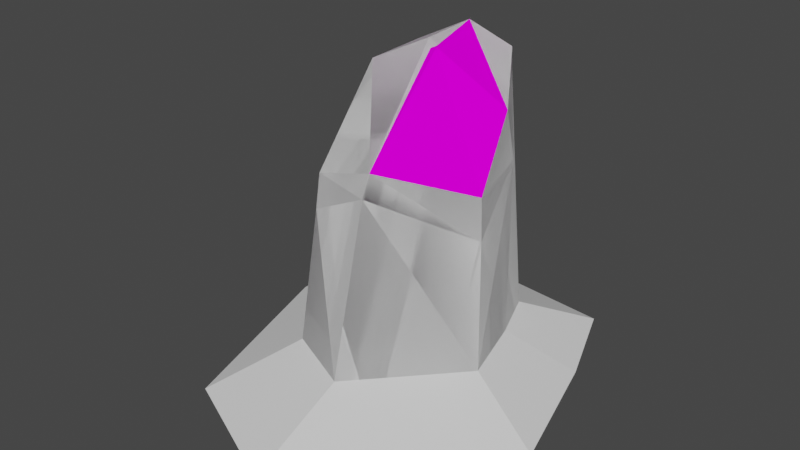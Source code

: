 # Source: Island_set_03.blend  (saved by Blender 3.6.13; exported with 4.5.12 LTS)
import bpy
from mathutils import Matrix  # noqa: F401  (used for matrix-valued properties, if any)

bpy.ops.wm.read_factory_settings(use_empty=True)
scene = bpy.context.scene
scene.name = 'Scene'

# ---- collections
col_collection = bpy.data.collections.new('Collection'); scene.collection.children.link(col_collection)

# ---- images (referenced by path relative to the original .blend; pixels are not part of the script)
import os
ASSET_DIR = os.environ.get("B2B_ASSET_DIR", "")  # directory of the original .blend (textures are referenced by path, not embedded)
HERE = os.path.dirname(os.path.abspath(__file__))  # packed textures are extracted next to this script under _unpacked/

def load_image(name, relpath, width, height, colorspace="sRGB"):
    """Load a texture the original file referenced (path relative to the .blend, or extracted next to this script)."""
    p = next((c for c in (os.path.join(HERE, relpath), os.path.join(ASSET_DIR, relpath)) if relpath and os.path.exists(c)), "")
    if p:
        img = bpy.data.images.load(p, check_existing=True)
        img.name = name
    else:  # same state as the original file: an image datablock whose file is absent (Cycles renders it pink)
        img = bpy.data.images.new(name, width, height)
        img.source = "FILE"
        img.filepath = "//" + (relpath or name)
    img.colorspace_settings.name = colorspace
    return img
img_islande_gradient_03 = load_image('Islande_gradient_03', '', 256, 256, 'sRGB')

# ---- materials (node trees are filled in below, after node groups)
mat_02 = bpy.data.materials.new('02')
mat_02.use_transparent_shadow = False
mat_01 = bpy.data.materials.new('01')
mat_01.use_transparent_shadow = False
mat_03 = bpy.data.materials.new('03')
mat_03.alpha_threshold = 0.0
mat_03.use_transparent_shadow = False
mat_03.roughness = 0.5
mat_03.line_color = (0.0, 0.0, 0.0, 1.0)

# ---- material node trees
mat_02.use_nodes = True; mat_02.node_tree.nodes.clear()
_N = mat_02.node_tree.nodes; _L = mat_02.node_tree.links
n0 = _N.new('ShaderNodeOutputMaterial'); n0.name = 'Material Output'; n0.location = (300, 300)
n1 = _N.new('ShaderNodeBsdfPrincipled'); n1.name = 'Principled BSDF'; n1.location = (-252, 495)
n1.distribution = 'GGX'
n1.subsurface_method = 'RANDOM_WALK_SKIN'
n1.inputs[2].default_value = 0.0
n1.inputs[3].default_value = 1.45
n1.inputs[13].default_value = 0.0
n1.inputs[27].default_value = (0.0, 0.0, 0.0, 1.0)
n1.inputs[28].default_value = 1.0
n2 = _N.new('ShaderNodeTexImage'); n2.name = 'Image Texture'; n2.location = (-1055, 462)
n2.image = img_islande_gradient_03
n3 = _N.new('ShaderNodeMix'); n3.name = 'Mix.001'; n3.location = (-715, 635)
n3.data_type = 'RGBA'
n3.blend_type = 'MULTIPLY'
n3.inputs[0].default_value = 1.0
n3.inputs[6].default_value = (1.0, 1.0, 1.0, 1.0)
_L.new(n3.outputs[2], n1.inputs[0])
_L.new(n2.outputs[0], n3.inputs[7])
_L.new(n1.outputs[0], n0.inputs[0])
n0.is_active_output = True
mat_01.use_nodes = True; mat_01.node_tree.nodes.clear()
_N = mat_01.node_tree.nodes; _L = mat_01.node_tree.links
n0 = _N.new('ShaderNodeOutputMaterial'); n0.name = 'Material Output'; n0.location = (438, 298)
n1 = _N.new('ShaderNodeBsdfPrincipled'); n1.name = 'Principled BSDF'; n1.location = (-103, 300)
n1.distribution = 'GGX'
n1.subsurface_method = 'RANDOM_WALK_SKIN'
n1.inputs[2].default_value = 0.0
n1.inputs[3].default_value = 1.45
n1.inputs[13].default_value = 0.0
n1.inputs[27].default_value = (0.0, 0.0, 0.0, 1.0)
n1.inputs[28].default_value = 1.0
n2 = _N.new('ShaderNodeTexImage'); n2.name = 'Image Texture'; n2.location = (-905, 267)
n2.image = img_islande_gradient_03
n3 = _N.new('ShaderNodeMix'); n3.name = 'Mix.001'; n3.location = (-566, 441)
n3.data_type = 'RGBA'
n3.blend_type = 'MULTIPLY'
n3.inputs[0].default_value = 1.0
n3.inputs[6].default_value = (1.0, 1.0, 1.0, 1.0)
_L.new(n3.outputs[2], n1.inputs[0])
_L.new(n1.outputs[0], n0.inputs[0])
_L.new(n2.outputs[0], n3.inputs[7])
n0.is_active_output = True
mat_03.use_nodes = True; mat_03.node_tree.nodes.clear()
_N = mat_03.node_tree.nodes; _L = mat_03.node_tree.links
n0 = _N.new('ShaderNodeOutputMaterial'); n0.name = 'Material Output'; n0.location = (300, 300)
n1 = _N.new('ShaderNodeBsdfPrincipled'); n1.name = 'Principled BSDF'; n1.location = (10, 300)
n1.distribution = 'GGX'
n1.subsurface_method = 'RANDOM_WALK_SKIN'
n1.inputs[3].default_value = 1.45
n1.inputs[27].default_value = (0.0, 0.0, 0.0, 1.0)
n1.inputs[28].default_value = 1.0
_L.new(n1.outputs[0], n0.inputs[0])
n0.is_active_output = True

# ---- world
world_world = bpy.data.worlds.new('World'); scene.world = world_world
world_world.use_nodes = True; world_world.node_tree.nodes.clear()
_N = world_world.node_tree.nodes; _L = world_world.node_tree.links
n0 = _N.new('ShaderNodeOutputWorld'); n0.name = 'World Output'; n0.location = (300, 300)
n1 = _N.new('ShaderNodeBackground'); n1.name = 'Background'; n1.location = (10, 300)
n1.inputs[0].default_value = (0.05088, 0.05088, 0.05088, 1.0)
_L.new(n1.outputs[0], n0.inputs[0])
n0.is_active_output = True
world_world.color = (0.05088, 0.05088, 0.05088)
world_world.use_sun_shadow = False
world_world.sun_shadow_jitter_overblur = 0.0

# ---- meshes
me_cube_001 = bpy.data.meshes.new('Cube.001')
me_cube_001.from_pydata([(-0.7986, -1.762, -1.0), (-0.7519, -1.417, 1.076), (-1.234, 0.6174, -1.0), (-1.118, 0.8188, 2.039), (1.22, -0.9624, -1.0), (0.9341, -0.6069, 0.9795), (0.7079, 0.6152, -1.0), (0.2815, 0.825, 2.221), (-0.4147, 0.7327, -1.0), (-0.4248, 0.9286, 2.392), (0.1002, -2.171, -1.0), (-0.01609, -1.4, 1.272), (0.6966, 0.3465, 1.054), (-1.227, 0.05041, 1.769), (0.679, 0.201, 1.712), (-0.7733, -1.468, 0.6351), (-1.12, 0.8149, 1.662), (0.2947, 0.818, 2.009), (0.9947, -0.6706, 0.4719), (-1.213, -0.3938, -1.0), (0.9639, -0.04808, -1.0), (-0.0207, -1.515, 1.0), (-0.4243, 0.9127, 2.207), (-1.226, 0.05965, 1.954), (-0.2986, 0.1286, 2.267)], [], [(3, 23, 24, 9), (22, 9, 7, 17), (0, 15, 13, 19), (21, 11, 1, 15), (24, 11, 5, 14), (5, 18, 12, 14), (14, 12, 17, 7), (18, 5, 11, 21), (16, 3, 9, 22), (12, 18, 4, 20), (23, 3, 16, 13), (19, 13, 16, 2), (17, 12, 20, 6), (23, 1, 11, 24), (2, 16, 22, 8), (4, 18, 21, 10), (9, 24, 14, 7), (10, 21, 15, 0), (8, 22, 17, 6), (1, 23, 13, 15)])
me_cube_001.polygons.foreach_set('material_index', [0, 0, 1, 0, 0, 0, 0, 0, 0, 1, 0, 1, 1, 0, 1, 1, 0, 1, 1, 0])
_uv = me_cube_001.uv_layers.new(name='UVMap')
_uv.uv.foreach_set('vector', [0.7013, 0.4356, 0.7831, 0.5159, 0.6765, 0.5466, 0.6192, 0.4424, 0.4665, 0.5909, 0.4393, 0.5843, 0.4906, 0.4869, 0.5222, 0.4926, 0.5427, 0.4356, 0.5693, 0.1857, 0.7932, 1.096e-09, 0.7551, 0.4223, 0.3127, 0.7528, 0.2964, 0.7119, 0.4091, 0.6968, 0.4393, 0.7563, 0.6765, 0.5466, 0.7629, 0.8109, 0.5711, 0.8159, 0.5427, 0.6518, 0.08871, 0.7897, 0.03835, 0.8491, 2.714e-08, 0.6715, 0.08871, 0.6212, 0.08871, 0.6212, 2.714e-08, 0.6715, 0.05361, 0.5089, 0.07686, 0.4867, 0.5576, 0.8687, 0.5711, 0.8159, 0.7629, 0.8109, 0.7676, 0.8452, 0.5222, 0.7129, 0.467, 0.6991, 0.4393, 0.5843, 0.4665, 0.5909, 0.3653, 0.1555, 0.5144, 0.2592, 0.5427, 0.4869, 0.4006, 0.4722, 0.7831, 0.5437, 0.816, 0.4356, 0.8678, 0.4592, 0.8082, 0.5563, 0.7551, 0.4223, 0.7932, 1.096e-09, 0.907, 0.007424, 0.907, 0.4114, 0.2937, 1.823e-08, 0.3653, 0.1555, 0.4006, 0.4722, 0.2937, 0.4603, 0.4393, 0.4869, 0.4091, 0.6968, 0.2964, 0.7119, 0.2937, 0.4952, 0.0, 0.4867, 0.01735, 0.08313, 0.1226, 0.0, 0.124, 0.4858, 0.4865, 1.0, 0.3183, 0.9662, 0.2937, 0.7563, 0.5371, 0.7563, 0.6192, 0.4424, 0.6765, 0.5466, 0.5427, 0.6518, 0.5427, 0.5161, 0.08871, 0.805, 0.08871, 0.4867, 0.2077, 0.5303, 0.2327, 0.7799, 0.124, 0.4858, 0.1226, 0.0, 0.2313, 0.0307, 0.2937, 0.4867, 0.8098, 0.8073, 0.7831, 0.5437, 0.8082, 0.5563, 0.8678, 0.841])
me_cube_001.materials.append(mat_02)
me_cube_001.materials.append(mat_01)
me_cube_001.use_paint_bone_selection = False
me_cube_001.use_paint_mask = True
me_cube_001.update()
me_cube_002 = bpy.data.meshes.new('Cube.002')
me_cube_002.from_pydata([(-0.7986, -1.762, -1.0), (-1.234, 0.6174, -1.0), (1.22, -0.9624, -1.0), (0.7079, 0.6152, -1.0), (-0.4147, 0.7327, -1.0), (0.1002, -2.171, -1.0), (-1.213, -0.3938, -1.0), (0.9639, -0.04808, -1.0), (-1.372, -2.836, -1.402), (-2.157, 1.45, -1.402), (2.265, -1.396, -1.402), (1.342, 1.446, -1.402), (-0.6802, 1.658, -1.402), (0.2476, -3.574, -1.402), (-2.119, -0.3715, -1.402), (1.804, 0.2513, -1.402)], [], [(2, 5, 13, 10), (0, 6, 14, 8), (1, 4, 12, 9), (7, 2, 10, 15), (6, 1, 9, 14), (5, 0, 8, 13), (4, 3, 11, 12), (3, 7, 15, 11)])
_uv = me_cube_002.uv_layers.new(name='UVMap')
_uv.uv.foreach_set('vector', [0.1139, 0.6359, 0.2551, 0.4984, 0.2551, 0.4984, 0.1139, 0.6359, 0.2961, 0.2074, 0.2341, 0.09755, 0.2341, 0.09755, 0.2961, 0.2074, 0.4254, 1.69e-08, 0.4333, 0.1657, 0.4333, 0.1657, 0.4254, 1.69e-08, 0.4351, 0.4769, 0.4254, 0.559, 0.4254, 0.559, 0.4351, 0.4769, 0.2341, 0.09755, 0.189, 0.01791, 0.189, 0.01791, 0.2341, 0.09755, 0.2551, 0.4984, 0.2961, 0.2074, 0.2961, 0.2074, 0.2551, 0.4984, 0.4333, 0.1657, 0.4415, 0.4026, 0.4415, 0.4026, 0.4333, 0.1657, 0.4415, 0.4026, 0.4351, 0.4769, 0.4351, 0.4769, 0.4415, 0.4026])
me_cube_002.materials.append(mat_03)
me_cube_002.use_paint_bone_selection = False
me_cube_002.use_paint_mask = True
me_cube_002.update()
me_cube_003 = bpy.data.meshes.new('Cube.003')
me_cube_003.from_pydata([(-0.7986, -1.762, -1.0), (-0.7519, -1.417, 1.076), (-1.234, 0.6174, -1.0), (-1.118, 0.8188, 2.039), (1.22, -0.9624, -1.0), (0.9341, -0.6069, 0.9795), (0.7079, 0.6152, -1.0), (0.2815, 0.825, 2.221), (-0.4147, 0.7327, -1.0), (-0.4248, 0.9286, 2.392), (0.1002, -2.171, -1.0), (-0.01609, -1.4, 1.272), (0.6966, 0.3465, 1.054), (-1.227, 0.05041, 1.769), (0.679, 0.201, 1.712), (-0.7733, -1.468, 0.6351), (-1.12, 0.8149, 1.662), (0.2947, 0.818, 2.009), (0.9947, -0.6706, 0.4719), (-1.213, -0.3938, -1.0), (0.9639, -0.04808, -1.0), (-0.0207, -1.515, 1.0), (-0.4243, 0.9127, 2.01), (-1.226, 0.05965, 1.954), (-0.467, 0.2001, 2.332)], [], [(3, 23, 24, 9), (22, 9, 7, 17), (0, 15, 13, 19), (21, 11, 1, 15), (24, 11, 5, 14), (5, 18, 12, 14), (14, 12, 17, 7), (18, 5, 11, 21), (16, 3, 9, 22), (12, 18, 4, 20), (23, 3, 16, 13), (19, 13, 16, 2), (17, 12, 20, 6), (23, 1, 11, 24), (2, 16, 22, 8), (4, 18, 21, 10), (9, 24, 14, 7), (10, 21, 15, 0), (8, 22, 17, 6), (1, 23, 13, 15)])
_uv = me_cube_003.uv_layers.new(name='UVMap')
_uv.uv.foreach_set('vector', [0.4633, 0.6099, 0.5047, 0.5635, 0.5487, 0.7012, 0.4543, 0.7285, 0.7255, 0.1442, 0.7308, 0.143, 0.7289, 0.2902, 0.7253, 0.2931, 0.2961, 0.2074, -0.04519, 0.1504, -0.3335, 0.0208, 0.2341, 0.09755, 0.4722, 0.4598, 0.4492, 0.4486, 0.3821, 0.1539, 0.3967, 0.1554, 0.5487, 0.7012, 0.9337, 0.7378, 0.7847, 0.9558, 0.5761, 0.9282, 0.7847, 0.9558, 0.801, 0.9707, 0.5845, 0.9337, 0.5761, 0.9282, 0.7413, 0.3869, 0.7272, 0.3944, 0.7253, 0.2931, 0.7289, 0.2902, 0.3157, 0.5414, 0.2998, 0.5223, 0.4492, 0.4486, 0.4722, 0.4598, 0.7105, 0.001293, 0.7176, 0.002291, 0.7308, 0.143, 0.7255, 0.1442, 0.8619, 0.3639, 0.7363, 0.4932, 0.4254, 0.559, 0.4351, 0.4769, 0.2988, 0.04531, 0.3268, 0.001785, 0.3331, 0.002763, 0.3015, 0.04648, 0.2341, 0.09755, -0.3335, 0.0208, -0.3361, -0.01948, 0.189, 0.01791, 1.066, 0.2815, 0.8619, 0.3639, 0.4351, 0.4769, 0.4415, 0.4026, 0.5047, 0.5635, 0.675, 0.539, 0.9337, 0.7378, 0.5487, 0.7012, 0.4254, 1.69e-08, 0.9785, -0.01366, 1.06, 0.1392, 0.4333, 0.1657, 0.1139, 0.6359, -0.09093, 0.4649, -0.08682, 0.3355, 0.2551, 0.4984, 0.4543, 0.7285, 0.5487, 0.7012, 0.5761, 0.9282, 0.5124, 0.8603, 0.2551, 0.4984, -0.08682, 0.3355, -0.04519, 0.1504, 0.2961, 0.2074, 0.4333, 0.1657, 1.06, 0.1392, 1.066, 0.2815, 0.4415, 0.4026, 0.3821, 0.1539, 0.2988, 0.04531, 0.3015, 0.04648, 0.3967, 0.1554])
me_cube_003.use_paint_bone_selection = False
me_cube_003.use_paint_mask = True
me_cube_003.update()
me_cube_005 = bpy.data.meshes.new('Cube.005')
me_cube_005.from_pydata([(-0.7986, -1.762, -1.0), (-0.7519, -1.417, 1.076), (-1.234, 0.6174, -1.0), (-1.118, 0.8188, 2.039), (1.22, -0.9624, -1.0), (0.9341, -0.6069, 0.9795), (0.7079, 0.6152, -1.0), (0.2815, 0.825, 2.221), (-0.4147, 0.7327, -1.0), (-0.4248, 0.9286, 2.392), (0.1002, -2.171, -1.0), (-0.01609, -1.4, 1.272), (0.6966, 0.3465, 1.054), (-1.227, 0.05041, 1.769), (0.679, 0.201, 1.712), (-0.7733, -1.468, 0.6351), (-1.12, 0.8149, 1.662), (0.2947, 0.818, 2.009), (0.9947, -0.6706, 0.4719), (-1.213, -0.3938, -1.0), (0.9639, -0.04808, -1.0), (-0.0207, -1.515, 1.0), (-0.4243, 0.9127, 2.01), (-1.226, 0.05965, 1.954), (-0.467, 0.2001, 2.332)], [], [(3, 23, 24, 9), (22, 9, 7, 17), (0, 15, 13, 19), (21, 11, 1, 15), (24, 11, 5, 14), (5, 18, 12, 14), (14, 12, 17, 7), (18, 5, 11, 21), (16, 3, 9, 22), (12, 18, 4, 20), (23, 3, 16, 13), (19, 13, 16, 2), (17, 12, 20, 6), (23, 1, 11, 24), (2, 16, 22, 8), (4, 18, 21, 10), (9, 24, 14, 7), (10, 21, 15, 0), (8, 22, 17, 6), (1, 23, 13, 15)])
_uv = me_cube_005.uv_layers.new(name='UVMap')
_uv.uv.foreach_set('vector', [0.4633, 0.6099, 0.5047, 0.5635, 0.5487, 0.7012, 0.4543, 0.7285, 0.7255, 0.1442, 0.7308, 0.143, 0.7289, 0.2902, 0.7253, 0.2931, 0.2961, 0.2074, -0.04519, 0.1504, -0.3335, 0.0208, 0.2341, 0.09755, 0.4722, 0.4598, 0.4492, 0.4486, 0.3821, 0.1539, 0.3967, 0.1554, 0.5487, 0.7012, 0.9337, 0.7378, 0.7847, 0.9558, 0.5761, 0.9282, 0.7847, 0.9558, 0.801, 0.9707, 0.5845, 0.9337, 0.5761, 0.9282, 0.7413, 0.3869, 0.7272, 0.3944, 0.7253, 0.2931, 0.7289, 0.2902, 0.3157, 0.5414, 0.2998, 0.5223, 0.4492, 0.4486, 0.4722, 0.4598, 0.7105, 0.001293, 0.7176, 0.002291, 0.7308, 0.143, 0.7255, 0.1442, 0.8619, 0.3639, 0.7363, 0.4932, 0.4254, 0.559, 0.4351, 0.4769, 0.2988, 0.04531, 0.3268, 0.001785, 0.3331, 0.002763, 0.3015, 0.04648, 0.2341, 0.09755, -0.3335, 0.0208, -0.3361, -0.01948, 0.189, 0.01791, 1.066, 0.2815, 0.8619, 0.3639, 0.4351, 0.4769, 0.4415, 0.4026, 0.5047, 0.5635, 0.675, 0.539, 0.9337, 0.7378, 0.5487, 0.7012, 0.4254, 1.69e-08, 0.9785, -0.01366, 1.06, 0.1392, 0.4333, 0.1657, 0.1139, 0.6359, -0.09093, 0.4649, -0.08682, 0.3355, 0.2551, 0.4984, 0.4543, 0.7285, 0.5487, 0.7012, 0.5761, 0.9282, 0.5124, 0.8603, 0.2551, 0.4984, -0.08682, 0.3355, -0.04519, 0.1504, 0.2961, 0.2074, 0.4333, 0.1657, 1.06, 0.1392, 1.066, 0.2815, 0.4415, 0.4026, 0.3821, 0.1539, 0.2988, 0.04531, 0.3015, 0.04648, 0.3967, 0.1554])
me_cube_005.use_paint_bone_selection = False
me_cube_005.use_paint_mask = True
me_cube_005.update()

# ---- objects
ob_island_set_03 = bpy.data.objects.new('Island_set_03', me_cube_001)
ob_island_set_foam = bpy.data.objects.new('Island_set_foam', me_cube_002)
ob_island_set_mask = bpy.data.objects.new('Island_set_mask', me_cube_003)
ob_island_set_light = bpy.data.objects.new('Island_set_light', me_cube_005)

# ---- transforms, parenting, visibility, modifiers, constraints
ob_island_set_03.location = (0.0, 0.0, 1.0)
ob_island_set_foam.location = (0.0, 0.0, 1.0)
ob_island_set_mask.location = (0.0, 0.0, 1.0)
ob_island_set_light.location = (0.0, 0.0, 1.0)

# ---- collection membership
col_collection.objects.link(ob_island_set_03)
col_collection.objects.link(ob_island_set_foam)
col_collection.objects.link(ob_island_set_mask)
col_collection.objects.link(ob_island_set_light)

# ---- scene / render settings (as saved in the file)
scene.frame_start = 1; scene.frame_end = 250; scene.frame_set(1)
scene.render.engine = 'BLENDER_EEVEE_NEXT'
scene.cycles.sampling_pattern = 'TABULATED_SOBOL'
scene.view_settings.view_transform = 'Filmic'
bpy.context.view_layer.update()

# ---- added for rendering (the .blend has no active camera and no usable light): camera, sun
cam_auto = bpy.data.cameras.new('AutoCamera')
cam_auto.lens = 50.0
cam_auto.sensor_width = 36.0
cam_auto.clip_end = 1000.0
ob_auto_camera = bpy.data.objects.new('AutoCamera', cam_auto)
scene.collection.objects.link(ob_auto_camera)
ob_auto_camera.location = (7.3, -9.65301, 7.29154)
ob_auto_camera.rotation_euler = (1.09748, -7.21219e-08, 0.694738)
scene.camera = ob_auto_camera
light_auto_sun = bpy.data.lights.new('AutoSun', 'SUN')
light_auto_sun.energy = 3.0
light_auto_sun.angle = 0.0523599
ob_auto_sun = bpy.data.objects.new('AutoSun', light_auto_sun)
scene.collection.objects.link(ob_auto_sun)
ob_auto_sun.rotation_euler = (0.872665, 0.174533, 0.523599)
bpy.context.view_layer.update()

